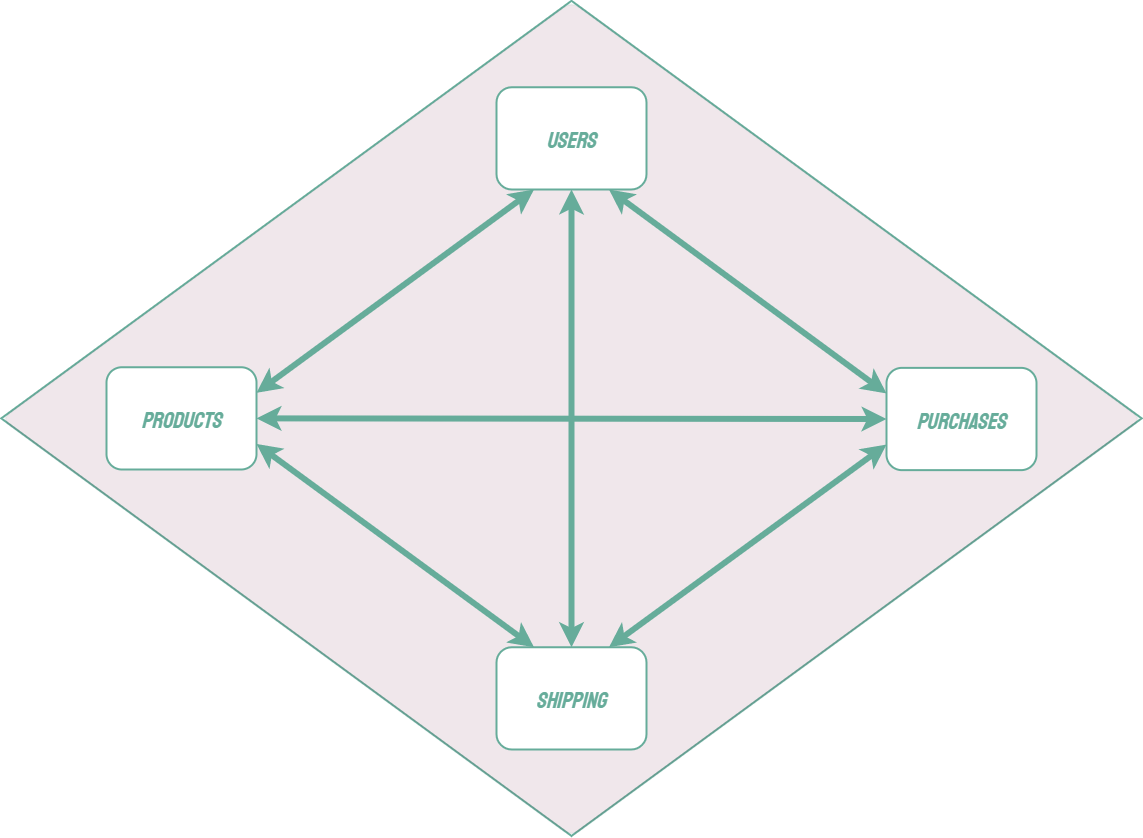

The diagram above was exported from draw.io. Its source (the exported page's mxGraphModel, read from the mxfile embedded in the PNG):
<mxGraphModel dx="-1978" dy="-363" grid="1" gridSize="10" guides="1" tooltips="1" connect="1" arrows="1" fold="1" page="1" pageScale="1" pageWidth="850" pageHeight="1100" math="0" shadow="0">
  <root>
    <mxCell id="0" />
    <mxCell id="1" parent="0" />
    <mxCell id="2" value="" style="rhombus;whiteSpace=wrap;html=1;fillColor=none;strokeColor=#66AC9A;strokeWidth=2;rounded=10;perimeterSpacing=100;" vertex="1" parent="1">
      <mxGeometry x="3674.78" y="1312.3100000000002" width="1140.43" height="835.12" as="geometry" />
    </mxCell>
    <mxCell id="3" value="" style="rhombus;whiteSpace=wrap;html=1;fillColor=#69163E;opacity=10;strokeColor=#66AC9A;strokeWidth=2;rounded=1;perimeterSpacing=14;" vertex="1" parent="1">
      <mxGeometry x="3674.78" y="1312.94" width="1140.43" height="835.12" as="geometry" />
    </mxCell>
    <mxCell id="4" value="Products" style="fillColor=default;strokeColor=#66AC9A;verticalAlign=middle;fontStyle=2;fontColor=#66AC9A;strokeWidth=2;fontFamily=Koulen;fontSource=https%3A%2F%2Ffonts.googleapis.com%2Fcss%3Ffamily%3DKoulen;shadow=0;sketch=0;glass=0;rounded=1;fontSize=22;" vertex="1" parent="1">
      <mxGeometry x="3780" y="1678.7500000000002" width="150" height="102.25" as="geometry" />
    </mxCell>
    <mxCell id="5" value="Users" style="fillColor=default;strokeColor=#66AC9A;verticalAlign=middle;fontStyle=2;fontColor=#66AC9A;strokeWidth=2;fontFamily=Koulen;fontSource=https%3A%2F%2Ffonts.googleapis.com%2Fcss%3Ffamily%3DKoulen;shadow=0;sketch=0;glass=0;rounded=1;fontSize=22;" vertex="1" parent="1">
      <mxGeometry x="4170" y="1398.75" width="150" height="102.25" as="geometry" />
    </mxCell>
    <mxCell id="6" value="Shipping" style="fillColor=default;strokeColor=#66AC9A;verticalAlign=middle;fontStyle=2;fontColor=#66AC9A;strokeWidth=2;fontFamily=Koulen;fontSource=https%3A%2F%2Ffonts.googleapis.com%2Fcss%3Ffamily%3DKoulen;shadow=0;sketch=0;glass=0;rounded=1;fontSize=22;" vertex="1" parent="1">
      <mxGeometry x="4170" y="1958.75" width="150" height="102.25" as="geometry" />
    </mxCell>
    <mxCell id="7" value="Purchases" style="fillColor=default;strokeColor=#66AC9A;verticalAlign=middle;fontStyle=2;fontColor=#66AC9A;strokeWidth=2;fontFamily=Koulen;fontSource=https%3A%2F%2Ffonts.googleapis.com%2Fcss%3Ffamily%3DKoulen;shadow=0;sketch=0;glass=0;rounded=1;fontSize=22;" vertex="1" parent="1">
      <mxGeometry x="4560" y="1679.38" width="150" height="102.25" as="geometry" />
    </mxCell>
    <mxCell id="8" value="" style="endArrow=classic;startArrow=classic;html=1;rounded=0;fontFamily=Koulen;fontSource=https%3A%2F%2Ffonts.googleapis.com%2Fcss%3Ffamily%3DKoulen;fontSize=16;fontColor=none;strokeWidth=6;exitX=1;exitY=0.25;exitDx=0;exitDy=0;entryX=0.25;entryY=1;entryDx=0;entryDy=0;startFill=1;strokeColor=#66AC9A;" edge="1" source="4" target="5" parent="1">
      <mxGeometry width="50" height="50" relative="1" as="geometry">
        <mxPoint x="3950" y="1690.2500000000002" as="sourcePoint" />
        <mxPoint x="4197.5" y="1531" as="targetPoint" />
      </mxGeometry>
    </mxCell>
    <mxCell id="9" value="" style="endArrow=classic;startArrow=classic;html=1;rounded=0;fontFamily=Koulen;fontSource=https%3A%2F%2Ffonts.googleapis.com%2Fcss%3Ffamily%3DKoulen;fontSize=16;fontColor=none;strokeWidth=6;exitX=0;exitY=0.25;exitDx=0;exitDy=0;entryX=0.75;entryY=1;entryDx=0;entryDy=0;strokeColor=#66AC9A;" edge="1" source="7" target="5" parent="1">
      <mxGeometry width="50" height="50" relative="1" as="geometry">
        <mxPoint x="4540" y="1690.88" as="sourcePoint" />
        <mxPoint x="4279.96" y="1534.059" as="targetPoint" />
      </mxGeometry>
    </mxCell>
    <mxCell id="10" value="" style="endArrow=classic;startArrow=classic;html=1;fontFamily=Koulen;fontSource=https%3A%2F%2Ffonts.googleapis.com%2Fcss%3Ffamily%3DKoulen;fontSize=16;fontColor=none;strokeWidth=6;entryX=0.5;entryY=1;entryDx=0;entryDy=0;exitX=0.5;exitY=0;exitDx=0;exitDy=0;rounded=0;strokeColor=#66AC9A;" edge="1" source="6" target="5" parent="1">
      <mxGeometry width="50" height="50" relative="1" as="geometry">
        <mxPoint x="4245" y="1930" as="sourcePoint" />
        <mxPoint x="4245" y="1531" as="targetPoint" />
      </mxGeometry>
    </mxCell>
    <mxCell id="11" value="" style="endArrow=classic;startArrow=classic;html=1;rounded=0;fontFamily=Koulen;fontSource=https%3A%2F%2Ffonts.googleapis.com%2Fcss%3Ffamily%3DKoulen;fontSize=16;fontColor=none;strokeWidth=6;entryX=0;entryY=0.75;entryDx=0;entryDy=0;strokeColor=#66AC9A;exitX=0.75;exitY=0;exitDx=0;exitDy=0;" edge="1" source="6" target="7" parent="1">
      <mxGeometry width="50" height="50" relative="1" as="geometry">
        <mxPoint x="4292.5" y="1930" as="sourcePoint" />
        <mxPoint x="4540" y="1771.3799999999999" as="targetPoint" />
      </mxGeometry>
    </mxCell>
    <mxCell id="12" value="" style="endArrow=classic;startArrow=classic;html=1;rounded=0;fontFamily=Koulen;fontSource=https%3A%2F%2Ffonts.googleapis.com%2Fcss%3Ffamily%3DKoulen;fontSize=16;fontColor=none;strokeWidth=6;exitX=1;exitY=0.5;exitDx=0;exitDy=0;entryX=0;entryY=0.5;entryDx=0;entryDy=0;strokeColor=#66AC9A;" edge="1" source="4" target="7" parent="1">
      <mxGeometry width="50" height="50" relative="1" as="geometry">
        <mxPoint x="3950" y="1730.5" as="sourcePoint" />
        <mxPoint x="4540" y="1731.1299999999999" as="targetPoint" />
      </mxGeometry>
    </mxCell>
    <mxCell id="13" value="" style="endArrow=classic;startArrow=classic;html=1;rounded=0;fontFamily=Koulen;fontSource=https%3A%2F%2Ffonts.googleapis.com%2Fcss%3Ffamily%3DKoulen;fontSize=16;fontColor=none;strokeWidth=6;exitX=0.25;exitY=0;exitDx=0;exitDy=0;entryX=1;entryY=0.75;entryDx=0;entryDy=0;strokeColor=#66AC9A;" edge="1" source="6" target="4" parent="1">
      <mxGeometry width="50" height="50" relative="1" as="geometry">
        <mxPoint x="4197.5" y="1930" as="sourcePoint" />
        <mxPoint x="3950" y="1770.75" as="targetPoint" />
      </mxGeometry>
    </mxCell>
  </root>
</mxGraphModel>